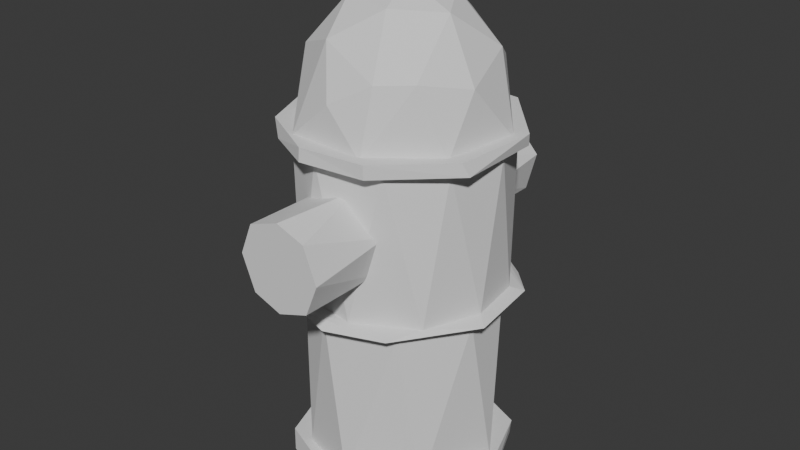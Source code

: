 # Source: Fire_Hydrant_optimized_.blend  (saved by Blender 4.0.36; exported with 4.5.12 LTS)
import bpy
from mathutils import Matrix  # noqa: F401  (used for matrix-valued properties, if any)

bpy.ops.wm.read_factory_settings(use_empty=True)
scene = bpy.context.scene
scene.name = 'Scene'

# ---- collections
col_collection = bpy.data.collections.new('Collection'); scene.collection.children.link(col_collection)

# ---- world
world_world = bpy.data.worlds.new('World'); scene.world = world_world
world_world.use_nodes = True; world_world.node_tree.nodes.clear()
_N = world_world.node_tree.nodes; _L = world_world.node_tree.links
n0 = _N.new('ShaderNodeOutputWorld'); n0.name = 'World Output'; n0.location = (300, 300)
n1 = _N.new('ShaderNodeBackground'); n1.name = 'Background'; n1.location = (10, 300)
n1.inputs[0].default_value = (0.05088, 0.05088, 0.05088, 1.0)
_L.new(n1.outputs[0], n0.inputs[0])
n0.is_active_output = True
world_world.color = (0.05088, 0.05088, 0.05088)
world_world.use_sun_shadow = False
world_world.sun_shadow_jitter_overblur = 0.0

# ---- meshes
me_cylinder_004 = bpy.data.meshes.new('Cylinder.004')
me_cylinder_004.from_pydata([(0.02518, 1.012, 1.0), (0.7013, 0.7664, 0.9998), (1.003, 0.2175, -1.0), (1.012, -0.02518, 1.0), (0.7112, -0.755, 1.0), (0.755, -0.7112, -1.0), (-0.2357, -1.033, -1.0), (-0.02518, -1.012, 1.0), (-0.7013, -0.7664, 0.9998), (-1.003, -0.2175, -1.0), (-1.012, 0.02518, 1.0), (-0.7112, 0.755, 1.0), (-0.755, 0.7112, -1.0), (0.2357, 1.033, -1.0), (0.9389, -5.92, 0.5389), (1.789, -6.397, 0.7272), (2.546, -6.397, 2.564), (2.258, -5.92, 2.248), (1.9, -6.397, 4.416), (1.705, -5.92, 4.108), (0.06334, -6.397, 5.173), (0.1579, -5.92, 4.88), (-1.287, -5.92, 4.453), (-1.789, -6.397, 4.527), (-2.546, -6.397, 2.69), (-2.084, -5.92, 3.43), (-2.088, -5.92, 1.688), (-1.9, -6.397, 0.8374), (-0.06334, -6.397, 0.08105), (-0.8033, -5.92, 0.5424), (0.06334, -5.92, 0.08105), (1.9, -5.92, 0.8374), (2.546, -5.92, 2.69), (1.789, -5.92, 4.527), (-0.06334, -5.92, 5.173), (-1.9, -5.92, 4.416), (-2.546, -5.92, 2.564), (-1.789, -5.92, 0.7272), (0.8245, -2.017, 0.4771), (2.042, -2.015, 1.721), (2.197, -2.016, 3.031), (1.33, -2.019, 4.483), (-0.4043, -2.016, 4.824), (-1.385, -2.015, 4.358), (-2.042, -2.015, 3.533), (-2.118, -2.019, 1.705), (-0.9058, -2.015, 0.5853), (1.711, -1.969, 0.6155), (-0.01859, -1.969, 5.288), (-1.51, -1.97, 4.818), (-0.2312, -1.759, 0.2791), (1.098, -1.759, 0.5731), (2.119, -1.759, 1.57), (2.309, -1.759, 2.895), (1.787, -1.759, 4.18), (0.3997, -1.759, 4.935), (-1.175, -1.759, 4.683), (-2.367, -1.759, 3.025), (-1.787, -1.759, 1.074), (-0.7458, -1.863, 0.04439), (0.8001, -1.86, 0.04848), (2.41, -1.843, 1.386), (2.626, -1.846, 3.2), (1.439, -1.831, 4.957), (-0.708, -1.759, 5.222), (-2.011, -1.759, 4.338), (-2.711, -1.941, 3.027), (-2.313, -1.846, 1.171), (0.2282, 1.687, 0.3094), (2.353, 1.687, 2.361), (2.06, 1.687, 3.704), (1.163, 1.688, 4.689), (-0.3997, 1.687, 4.935), (-1.627, 1.687, 4.312), (-2.353, 1.687, 2.893), (-2.06, 1.687, 1.549), (-1.163, 1.688, 0.5644), (0.5833, 1.708, 0.03349), (1.562, 1.703, 0.6649), (2.473, 1.707, 1.653), (2.524, 1.732, 3.725), (1.014, 1.707, 5.076), (-0.533, 1.708, 5.239), (-1.702, 1.708, 4.642), (-2.473, 1.707, 3.601), (-2.504, 1.729, 1.493), (-0.9742, 1.707, 0.1535), (-0.8522, 2.024, 0.07824), (1.2, 2.024, 0.2221), (2.549, 2.024, 1.775), (2.405, 2.024, 3.826), (1.02, 2.024, 5.09), (-0.5172, 2.024, 5.227), (-2.028, 2.024, 4.39), (-2.62, 2.024, 2.931), (-2.405, 2.024, 1.427), (0.2202, 2.773, 0.3914), (-0.05957, 4.839, 1.792), (0.4405, 4.101, 0.9849), (0.9629, 1.923, 0.4458), (1.765, 3.664, 1.721), (1.297, 3.218, 0.8967), (0.2134, 5.015, 2.806), (0.7978, 4.714, 1.968), (2.324, 1.929, 1.982), (2.098, 3.216, 3.068), (2.057, 1.927, 3.804), (1.324, 4.519, 2.867), (1.504, 3.445, 4.09), (0.7997, 3.393, 4.537), (0.7354, 1.938, 4.867), (0.4588, 4.628, 3.729), (-0.11, 2.884, 4.84), (-0.5468, 3.979, 4.332), (-1.116, 1.996, 4.805), (-1.661, 3.562, 3.77), (-2.095, 1.949, 3.696), (-0.7182, 4.695, 3.465), (-2.192, 2.884, 2.951), (-1.63, 4.206, 2.693), (-2.369, 1.924, 2.362), (-1.989, 3.2, 1.759), (-1.084, 4.478, 1.785), (-1.537, 1.935, 0.838), (-0.6456, 4.907, 2.582), (-0.9025, 3.709, 0.8682), (-0.6394, 1.938, 0.3619), (-0.6246, 4.667, 3.251), (0.5913, 4.876, 3.207), (0.6246, 4.667, 2.002), (-0.4672, 5.105, 3.12), (-0.5913, 4.876, 2.046), (0.4672, 5.105, 2.134), (0.0, 5.382, 2.627), (0.02518, 1.012, 6.44), (0.7013, 0.7664, 6.439), (1.003, 0.2175, 4.439), (1.012, -0.02517, 6.44), (0.7112, -0.755, 6.44), (0.755, -0.7112, 4.44), (-0.2357, -1.033, 4.44), (-0.02518, -1.012, 6.44), (-0.7013, -0.7664, 6.439), (-1.003, -0.2175, 4.439), (-1.012, 0.02518, 6.44), (-0.7112, 0.755, 6.44), (-0.755, 0.7112, 4.44), (0.2357, 1.033, 4.44)], [], [(1, 2, 13), (8, 9, 6), (17, 31, 14), (21, 33, 19), (25, 35, 22), (26, 36, 25), (29, 37, 26), (14, 30, 29), (21, 42, 22), (17, 40, 19), (19, 41, 21), (42, 49, 43), (48, 64, 49), (49, 65, 66), (50, 60, 59), (54, 62, 53), (54, 63, 62), (56, 65, 64), (57, 65, 56), (57, 66, 65), (57, 67, 66), (58, 67, 57), (54, 71, 55), (58, 76, 50), (55, 72, 56), (51, 78, 52), (56, 73, 57), (52, 69, 53), (77, 88, 78), (75, 85, 76), (68, 77, 78), (78, 79, 69), (69, 79, 80), (73, 84, 74), (69, 80, 70), (74, 84, 85), (70, 80, 71), (74, 85, 75), (86, 87, 77), (83, 93, 84), (79, 89, 80), (84, 94, 85), (14, 31, 30), (17, 32, 31), (21, 34, 33), (25, 36, 35), (26, 37, 36), (29, 30, 37), (21, 41, 42), (22, 42, 43), (17, 39, 40), (19, 40, 41), (45, 66, 67), (41, 63, 48), (42, 41, 48), (42, 48, 49), (48, 63, 64), (47, 60, 61), (49, 64, 65), (50, 51, 60), (54, 55, 63), (55, 64, 63), (55, 56, 64), (54, 70, 71), (58, 75, 76), (55, 71, 72), (50, 76, 68), (56, 72, 73), (52, 78, 69), (57, 73, 74), (76, 85, 86), (73, 83, 84), (71, 80, 81), (80, 89, 90), (84, 93, 94), (85, 94, 95), (77, 87, 88), (98, 101, 96), (96, 101, 99), (103, 100, 98), (98, 100, 101), (103, 102, 107), (104, 105, 106), (102, 111, 107), (107, 111, 108), (108, 111, 109), (106, 108, 110), (108, 109, 110), (110, 112, 114), (111, 102, 117), (114, 115, 116), (117, 119, 115), (116, 118, 120), (117, 124, 119), (119, 121, 118), (120, 121, 123), (124, 122, 119), (121, 122, 125), (121, 125, 123), (124, 102, 97), (125, 98, 96), (126, 96, 99), (125, 97, 98), (97, 103, 98), (97, 102, 103), (99, 101, 104), (104, 101, 100), (103, 107, 100), (100, 107, 105), (104, 100, 105), (112, 113, 114), (105, 107, 108), (106, 105, 108), (111, 117, 113), (109, 111, 113), (109, 113, 112), (110, 109, 112), (102, 124, 117), (115, 119, 118), (116, 115, 118), (120, 118, 121), (121, 119, 122), (97, 122, 124), (122, 97, 125), (126, 125, 96), (128, 133, 130), (131, 133, 132), (132, 133, 128), (130, 133, 131), (135, 136, 147), (142, 143, 140), (2, 1, 3), (6, 7, 8), (9, 8, 10), (13, 0, 1), (38, 60, 47), (44, 66, 45), (83, 82, 92, 93), (125, 126, 123), (115, 114, 113), (129, 128, 127, 131), (128, 129, 132), (131, 127, 130), (136, 135, 137), (140, 141, 142), (143, 142, 144), (147, 134, 135), (5, 2, 3, 4), (7, 4, 3, 1, 0, 11, 10, 8), (5, 4, 7, 6), (141, 138, 137, 135, 134, 145, 144, 142), (12, 9, 10, 11), (12, 11, 0, 13), (2, 5, 6, 9, 12, 13), (89, 79, 78, 88), (16, 15, 31, 32), (18, 16, 32, 33), (20, 18, 33, 34), (23, 20, 34, 35), (24, 23, 35, 36), (27, 24, 36, 37), (28, 27, 37, 30), (20, 23, 24, 27, 28, 15, 16, 18), (32, 17, 19, 33), (34, 21, 22, 35), (26, 45, 46, 29), (39, 17, 14, 38), (38, 14, 29, 46), (25, 22, 43, 44), (45, 26, 25, 44), (46, 45, 67, 59), (47, 61, 39, 38), (59, 60, 38, 46), (44, 43, 49, 66), (61, 62, 40, 39), (40, 62, 63, 41), (15, 28, 30, 31), (61, 60, 51, 52), (53, 62, 61, 52), (59, 67, 58, 50), (75, 58, 57, 74), (68, 78, 51, 50), (70, 54, 53, 69), (81, 82, 72, 71), (86, 77, 68, 76), (83, 73, 72, 82), (94, 93, 92, 91, 90, 89, 88, 87, 95), (91, 81, 80, 90), (87, 86, 85, 95), (92, 82, 81, 91), (117, 115, 113), (123, 126, 99, 104, 106, 110, 114, 116, 120), (132, 129, 131), (130, 127, 128), (139, 136, 137, 138), (139, 138, 141, 140), (146, 143, 144, 145), (146, 145, 134, 147), (136, 139, 140, 143, 146, 147)])
_uv = me_cylinder_004.uv_layers.new(name='UVMap')
_uv.uv.foreach_set('vector', [0.8821, 1.0, 0.7838, 0.5, 0.955, 0.5, 0.3821, 1.0, 0.2838, 0.5, 0.4648, 0.5, 0.4498, 0.2837, 0.4184, 0.4076, 0.3335, 0.4343, 0.2643, 0.04496, 0.4076, 0.08162, 0.4051, 0.1151, 0.05608, 0.1755, 0.08162, 0.09236, 0.1301, 0.08032, 0.06572, 0.3335, 0.01292, 0.2558, 0.05608, 0.1755, 0.1755, 0.4439, 0.09236, 0.4184, 0.06572, 0.3335, 0.3335, 0.4343, 0.2558, 0.4871, 0.1755, 0.4439, 0.2643, 0.04496, 0.2123, 0.0456, 0.1301, 0.08032, 0.4498, 0.2837, 0.4544, 0.2123, 0.4051, 0.1151, 0.4051, 0.1151, 0.368, 0.08507, 0.2643, 0.04496, 0.2123, 0.0456, 0.1321, 0.07882, 0.1191, 0.08636, 0.2484, 0.04234, 0.1957, 0.05157, 0.1321, 0.07882, 0.1321, 0.07882, 0.09039, 0.1142, 0.04809, 0.2196, 0.2322, 0.4304, 0.3112, 0.4481, 0.1918, 0.4489, 0.3865, 0.1312, 0.454, 0.2097, 0.4332, 0.2287, 0.3865, 0.1312, 0.358, 0.07612, 0.454, 0.2097, 0.1602, 0.09295, 0.09039, 0.1142, 0.1957, 0.05157, 0.07412, 0.2203, 0.09039, 0.1142, 0.1602, 0.09295, 0.07412, 0.2203, 0.04809, 0.2196, 0.09039, 0.1142, 0.07412, 0.2203, 0.07835, 0.3601, 0.04809, 0.2196, 0.1135, 0.3688, 0.07835, 0.3601, 0.07412, 0.2203, 0.3865, 0.1312, 0.339, 0.09236, 0.2813, 0.06956, 0.1135, 0.3688, 0.161, 0.4076, 0.2322, 0.4304, 0.2813, 0.06956, 0.2187, 0.06961, 0.1602, 0.09295, 0.3369, 0.4127, 0.3676, 0.39, 0.412, 0.3307, 0.1602, 0.09295, 0.1228, 0.1184, 0.07412, 0.2203, 0.412, 0.3307, 0.4297, 0.2704, 0.4332, 0.2287, 0.2901, 0.4286, 0.3307, 0.412, 0.3676, 0.39, 0.08655, 0.3355, 0.08727, 0.3234, 0.161, 0.4076, 0.2681, 0.4336, 0.2901, 0.4286, 0.3676, 0.39, 0.3676, 0.39, 0.4203, 0.3171, 0.4297, 0.2704, 0.4297, 0.2704, 0.4203, 0.3171, 0.4139, 0.1792, 0.1228, 0.1184, 0.07973, 0.1829, 0.07028, 0.2296, 0.4297, 0.2704, 0.4139, 0.1792, 0.4134, 0.1645, 0.07028, 0.2296, 0.07973, 0.1829, 0.08727, 0.3234, 0.4134, 0.1645, 0.4139, 0.1792, 0.339, 0.09236, 0.07028, 0.2296, 0.08727, 0.3234, 0.08655, 0.3355, 0.1829, 0.4203, 0.1925, 0.4216, 0.2901, 0.4286, 0.1309, 0.1091, 0.1135, 0.1312, 0.07973, 0.1829, 0.4203, 0.3171, 0.4216, 0.3075, 0.4139, 0.1792, 0.07973, 0.1829, 0.06677, 0.2287, 0.08727, 0.3234, 0.3335, 0.4343, 0.4184, 0.4076, 0.2558, 0.4871, 0.4498, 0.2837, 0.4871, 0.2442, 0.4184, 0.4076, 0.2643, 0.04496, 0.2442, 0.01292, 0.4076, 0.08162, 0.05608, 0.1755, 0.01292, 0.2558, 0.08162, 0.09236, 0.06572, 0.3335, 0.09236, 0.4184, 0.01292, 0.2558, 0.1755, 0.4439, 0.2558, 0.4871, 0.09236, 0.4184, 0.2643, 0.04496, 0.368, 0.08507, 0.2123, 0.0456, 0.1301, 0.08032, 0.2123, 0.0456, 0.1191, 0.08636, 0.4498, 0.2837, 0.4401, 0.3343, 0.4544, 0.2123, 0.4051, 0.1151, 0.4544, 0.2123, 0.368, 0.08507, 0.06443, 0.3307, 0.04809, 0.2196, 0.07835, 0.3601, 0.368, 0.08507, 0.358, 0.07612, 0.2484, 0.04234, 0.2123, 0.0456, 0.368, 0.08507, 0.2484, 0.04234, 0.2123, 0.0456, 0.2484, 0.04234, 0.1321, 0.07882, 0.2484, 0.04234, 0.358, 0.07612, 0.1957, 0.05157, 0.3858, 0.4096, 0.3112, 0.4481, 0.4332, 0.3437, 0.1321, 0.07882, 0.1957, 0.05157, 0.09039, 0.1142, 0.2322, 0.4304, 0.3369, 0.4127, 0.3112, 0.4481, 0.3865, 0.1312, 0.2813, 0.06956, 0.358, 0.07612, 0.2813, 0.06956, 0.1957, 0.05157, 0.358, 0.07612, 0.2813, 0.06956, 0.1602, 0.09295, 0.1957, 0.05157, 0.3865, 0.1312, 0.4134, 0.1645, 0.339, 0.09236, 0.1135, 0.3688, 0.08655, 0.3355, 0.161, 0.4076, 0.2813, 0.06956, 0.339, 0.09236, 0.2187, 0.06961, 0.2322, 0.4304, 0.161, 0.4076, 0.2681, 0.4336, 0.1602, 0.09295, 0.2187, 0.06961, 0.1228, 0.1184, 0.412, 0.3307, 0.3676, 0.39, 0.4297, 0.2704, 0.07412, 0.2203, 0.1228, 0.1184, 0.07028, 0.2296, 0.161, 0.4076, 0.08727, 0.3234, 0.1829, 0.4203, 0.1228, 0.1184, 0.1309, 0.1091, 0.07973, 0.1829, 0.339, 0.09236, 0.4139, 0.1792, 0.3199, 0.08093, 0.4139, 0.1792, 0.4216, 0.3075, 0.412, 0.1693, 0.07973, 0.1829, 0.1135, 0.1312, 0.06677, 0.2287, 0.08727, 0.3234, 0.06677, 0.2287, 0.08804, 0.3307, 0.2901, 0.4286, 0.1925, 0.4216, 0.3307, 0.412, 0.7104, 0.747, 0.6493, 0.6306, 0.7346, 0.5906, 0.7346, 0.5906, 0.6493, 0.6306, 0.6779, 0.5111, 0.6115, 0.8544, 0.574, 0.6895, 0.7104, 0.747, 0.7104, 0.747, 0.574, 0.6895, 0.6493, 0.6306, 0.6115, 0.8544, 0.3731, 0.9508, 0.4718, 0.8038, 0.5434, 0.5011, 0.4634, 0.6346, 0.4084, 0.5197, 0.3731, 0.9508, 0.3023, 0.8311, 0.4718, 0.8038, 0.4718, 0.8038, 0.3023, 0.8311, 0.3842, 0.6592, 0.3842, 0.6592, 0.3023, 0.8311, 0.3126, 0.656, 0.4084, 0.5197, 0.3842, 0.6592, 0.3072, 0.5065, 0.3842, 0.6592, 0.3126, 0.656, 0.3072, 0.5065, 0.3072, 0.5065, 0.2422, 0.6007, 0.1883, 0.5238, 0.3023, 0.8311, 0.3731, 0.9508, 0.1366, 0.831, 0.1883, 0.5238, 0.09561, 0.6673, 0.07544, 0.5026, 0.1366, 0.831, 0.01415, 0.7526, 0.09561, 0.6673, 0.07544, 0.5026, 0.02342, 0.6007, 0.7544, 0.5186, 0.1366, 0.831, 0.03115, 0.9116, 0.01415, 0.7526, 0.9871, 0.7384, 0.9295, 0.6316, 1.0, 0.625, 0.7544, 0.5186, 0.9295, 0.6316, 0.8698, 0.5062, 0.9454, 0.9116, 0.8888, 0.8027, 0.9871, 0.7384, 0.9295, 0.6316, 0.8888, 0.8027, 0.8193, 0.6867, 0.9295, 0.6316, 0.8193, 0.6867, 0.8698, 0.5062, 0.9454, 0.9116, 0.8281, 1.0, 0.7549, 0.8859, 0.8193, 0.6867, 0.7104, 0.747, 0.7346, 0.5906, 0.7941, 0.5014, 0.7346, 0.5906, 0.6779, 0.5111, 0.8193, 0.6867, 0.7549, 0.8859, 0.7104, 0.747, 0.7549, 0.8859, 0.6115, 0.8544, 0.7104, 0.747, 0.7549, 0.8859, 0.3731, 0.9508, 0.6115, 0.8544, 0.6779, 0.5111, 0.6493, 0.6306, 0.5434, 0.5011, 0.5434, 0.5011, 0.6493, 0.6306, 0.574, 0.6895, 0.6115, 0.8544, 0.4718, 0.8038, 0.574, 0.6895, 0.574, 0.6895, 0.4718, 0.8038, 0.4634, 0.6346, 0.5434, 0.5011, 0.574, 0.6895, 0.4634, 0.6346, 0.2422, 0.6007, 0.2014, 0.7183, 0.1883, 0.5238, 0.4634, 0.6346, 0.4718, 0.8038, 0.3842, 0.6592, 0.4084, 0.5197, 0.4634, 0.6346, 0.3842, 0.6592, 0.3023, 0.8311, 0.1366, 0.831, 0.2014, 0.7183, 0.3126, 0.656, 0.3023, 0.8311, 0.2014, 0.7183, 0.3126, 0.656, 0.2014, 0.7183, 0.2422, 0.6007, 0.3072, 0.5065, 0.3126, 0.656, 0.2422, 0.6007, 0.3731, 0.9508, 0.03115, 0.9116, 0.1366, 0.831, 0.09561, 0.6673, 0.01415, 0.7526, 0.02342, 0.6007, 0.07544, 0.5026, 0.09561, 0.6673, 0.02342, 0.6007, 0.7544, 0.5186, 1.0, 0.625, 0.9295, 0.6316, 0.9295, 0.6316, 0.9871, 0.7384, 0.8888, 0.8027, 0.7549, 0.8859, 0.8888, 0.8027, 0.9454, 0.9116, 0.8888, 0.8027, 0.7549, 0.8859, 0.8193, 0.6867, 0.7941, 0.5014, 0.8193, 0.6867, 0.7346, 0.5906, 0.4985, 0.7361, 0.75, 0.625, 0.8432, 0.7182, 0.8432, 0.5318, 0.75, 0.625, 0.6568, 0.5318, 0.6568, 0.5318, 0.75, 0.625, 0.4985, 0.7361, 0.8432, 0.7182, 0.75, 0.625, 0.8432, 0.5318, 0.8821, 1.0, 0.7838, 0.5, 0.955, 0.5, 0.3821, 1.0, 0.2838, 0.5, 0.4648, 0.5, 0.7838, 0.5, 0.8821, 1.0, 0.7461, 1.0, 0.4648, 0.5, 0.4961, 1.0, 0.3821, 1.0, 0.2838, 0.5, 0.3821, 1.0, 0.2461, 1.0, 0.955, 0.5, 0.9881, 1.0, 0.8821, 1.0, 0.322, 0.4392, 0.3112, 0.4481, 0.3858, 0.4096, 0.05991, 0.1657, 0.04809, 0.2196, 0.06443, 0.3307, 0.1309, 0.1091, 0.2133, 0.07092, 0.2144, 0.07054, 0.1135, 0.1312, 0.8193, 0.6867, 0.7941, 0.5014, 0.8698, 0.5062, 0.09561, 0.6673, 0.1883, 0.5238, 0.2014, 0.7183, 0.375, 0.5, 0.4985, 0.7361, 0.125, 0.75, 0.125, 0.5, 0.4985, 0.7361, 0.375, 0.5, 0.6568, 0.5318, 0.4846, 0.25, 0.375, 0.0, 0.625, 0.0, 0.7838, 0.5, 0.8821, 1.0, 0.7461, 1.0, 0.4648, 0.5, 0.4961, 1.0, 0.3821, 1.0, 0.2838, 0.5, 0.3821, 1.0, 0.2461, 1.0, 0.955, 0.5, 0.9881, 1.0, 0.8821, 1.0, 0.6302, 0.5, 0.7838, 0.5, 0.7461, 1.0, 0.6198, 1.0, 0.2442, 0.01292, 0.4076, 0.08162, 0.4871, 0.2442, 0.4054, 0.4204, 0.2558, 0.4871, 0.09236, 0.4184, 0.01292, 0.2558, 0.0946, 0.07964, 0.6302, 0.5, 0.6198, 1.0, 0.4961, 1.0, 0.4648, 0.5, 0.2442, 0.01292, 0.4076, 0.08162, 0.4871, 0.2442, 0.4054, 0.4204, 0.2558, 0.4871, 0.09236, 0.4184, 0.01292, 0.2558, 0.0946, 0.07964, 0.1302, 0.5, 0.2838, 0.5, 0.2461, 1.0, 0.1198, 1.0, 0.1302, 0.5, 0.1198, 1.0, 0.01282, 1.0, 0.01186, 0.5, 0.9761, 0.2987, 0.9184, 0.09236, 0.7005, 0.02833, 0.5239, 0.2013, 0.5816, 0.4076, 0.7995, 0.4717, 0.4216, 0.3075, 0.4203, 0.3171, 0.3676, 0.39, 0.3307, 0.412, 0.7539, 0.5, 0.8802, 0.5, 0.8698, 1.0, 0.7461, 1.0, 0.6302, 0.5, 0.7539, 0.5, 0.7461, 1.0, 0.6198, 1.0, 0.5039, 0.5, 0.6302, 0.5, 0.6198, 1.0, 0.4961, 1.0, 0.3802, 0.5, 0.5039, 0.5, 0.4961, 1.0, 0.3698, 1.0, 0.2539, 0.5, 0.3802, 0.5, 0.3698, 1.0, 0.2461, 1.0, 0.1302, 0.5, 0.2539, 0.5, 0.2461, 1.0, 0.1198, 1.0, 0.01186, 0.5, 0.1302, 0.5, 0.1198, 1.0, 0.01282, 1.0, 0.7558, 0.01292, 0.5924, 0.08162, 0.5129, 0.2442, 0.5816, 0.4076, 0.7442, 0.4871, 0.9076, 0.4184, 0.9871, 0.2558, 0.9184, 0.09236, 0.4871, 0.2442, 0.4498, 0.2837, 0.4051, 0.1151, 0.4076, 0.08162, 0.2442, 0.01292, 0.2643, 0.04496, 0.1301, 0.08032, 0.08162, 0.09236, 0.06572, 0.3335, 0.06443, 0.3307, 0.1657, 0.4401, 0.1755, 0.4439, 0.4401, 0.3343, 0.4498, 0.2837, 0.3335, 0.4343, 0.322, 0.4392, 0.322, 0.4392, 0.3335, 0.4343, 0.1755, 0.4439, 0.1657, 0.4401, 0.05608, 0.1755, 0.1301, 0.08032, 0.1191, 0.08636, 0.05991, 0.1657, 0.06443, 0.3307, 0.06572, 0.3335, 0.05608, 0.1755, 0.05991, 0.1657, 0.1657, 0.4401, 0.06443, 0.3307, 0.07835, 0.3601, 0.1918, 0.4489, 0.3858, 0.4096, 0.4332, 0.3437, 0.4401, 0.3343, 0.322, 0.4392, 0.1918, 0.4489, 0.3112, 0.4481, 0.322, 0.4392, 0.1657, 0.4401, 0.05991, 0.1657, 0.1191, 0.08636, 0.1321, 0.07882, 0.04809, 0.2196, 0.4332, 0.3437, 0.454, 0.2097, 0.4544, 0.2123, 0.4401, 0.3343, 0.4544, 0.2123, 0.454, 0.2097, 0.358, 0.07612, 0.368, 0.08507, 0.8802, 0.5, 0.9872, 0.5, 0.9881, 1.0, 0.8698, 1.0, 0.4332, 0.3437, 0.3112, 0.4481, 0.3369, 0.4127, 0.412, 0.3307, 0.4332, 0.2287, 0.454, 0.2097, 0.4332, 0.3437, 0.412, 0.3307, 0.1918, 0.4489, 0.07835, 0.3601, 0.1135, 0.3688, 0.2322, 0.4304, 0.08655, 0.3355, 0.1135, 0.3688, 0.07412, 0.2203, 0.07028, 0.2296, 0.2681, 0.4336, 0.3676, 0.39, 0.3369, 0.4127, 0.2322, 0.4304, 0.4134, 0.1645, 0.3865, 0.1312, 0.4332, 0.2287, 0.4297, 0.2704, 0.3199, 0.08093, 0.2133, 0.07092, 0.2187, 0.06961, 0.339, 0.09236, 0.1829, 0.4203, 0.2901, 0.4286, 0.2681, 0.4336, 0.161, 0.4076, 0.1309, 0.1091, 0.1228, 0.1184, 0.2187, 0.06961, 0.2133, 0.07092, 0.06677, 0.2287, 0.1135, 0.1312, 0.2144, 0.07054, 0.32, 0.08127, 0.412, 0.1693, 0.4216, 0.3075, 0.3307, 0.412, 0.1925, 0.4216, 0.08804, 0.3307, 0.32, 0.08127, 0.3199, 0.08093, 0.4139, 0.1792, 0.412, 0.1693, 0.1925, 0.4216, 0.1829, 0.4203, 0.08727, 0.3234, 0.08804, 0.3307, 0.2144, 0.07054, 0.2133, 0.07092, 0.3199, 0.08093, 0.32, 0.08127, 0.1366, 0.831, 0.09561, 0.6673, 0.2014, 0.7183, 0.8698, 0.5062, 0.7941, 0.5014, 0.6779, 0.5111, 0.5434, 0.5011, 0.4084, 0.5197, 0.3072, 0.5065, 0.1883, 0.5238, 0.07544, 0.5026, 0.7544, 0.5186, 0.6568, 0.5318, 0.375, 0.5, 0.4846, 0.25, 0.625, 1.0, 0.375, 1.0, 0.4985, 0.7361, 0.6302, 0.5, 0.7838, 0.5, 0.7461, 1.0, 0.6198, 1.0, 0.6302, 0.5, 0.6198, 1.0, 0.4961, 1.0, 0.4648, 0.5, 0.1302, 0.5, 0.2838, 0.5, 0.2461, 1.0, 0.1198, 1.0, 0.1302, 0.5, 0.1198, 1.0, 0.01282, 1.0, 0.01186, 0.5, 0.9761, 0.2987, 0.9184, 0.09236, 0.7005, 0.02833, 0.5239, 0.2013, 0.5816, 0.4076, 0.7995, 0.4717])
me_cylinder_004.update()

# ---- objects
ob_firehydrant__optimized = bpy.data.objects.new('FireHydrant (optimized)', me_cylinder_004)

# ---- transforms, parenting, visibility, modifiers, constraints
ob_firehydrant__optimized.location = (0.0, 0.4262, 0.9992)
ob_firehydrant__optimized.rotation_euler = (1.571, 0.0, 0.0)
ob_firehydrant__optimized.scale = (0.1622, 0.1622, 0.1622)

# ---- collection membership
col_collection.objects.link(ob_firehydrant__optimized)

# ---- scene / render settings (as saved in the file)
scene.frame_start = 1; scene.frame_end = 250; scene.frame_set(1)
scene.render.engine = 'BLENDER_EEVEE_NEXT'
scene.cycles.sampling_pattern = 'TABULATED_SOBOL'
bpy.context.view_layer.update()

# ---- added for rendering (the .blend has no active camera and no usable light): camera, sun
cam_auto = bpy.data.cameras.new('AutoCamera')
cam_auto.lens = 50.0
cam_auto.sensor_width = 36.0
cam_auto.clip_end = 1000.0
ob_auto_camera = bpy.data.objects.new('AutoCamera', cam_auto)
scene.collection.objects.link(ob_auto_camera)
ob_auto_camera.location = (2.23266, -2.70251, 2.70842)
ob_auto_camera.rotation_euler = (1.09748, -7.21219e-08, 0.694738)
scene.camera = ob_auto_camera
light_auto_sun = bpy.data.lights.new('AutoSun', 'SUN')
light_auto_sun.energy = 3.0
light_auto_sun.angle = 0.0523599
ob_auto_sun = bpy.data.objects.new('AutoSun', light_auto_sun)
scene.collection.objects.link(ob_auto_sun)
ob_auto_sun.rotation_euler = (0.872665, 0.174533, 0.523599)
bpy.context.view_layer.update()
